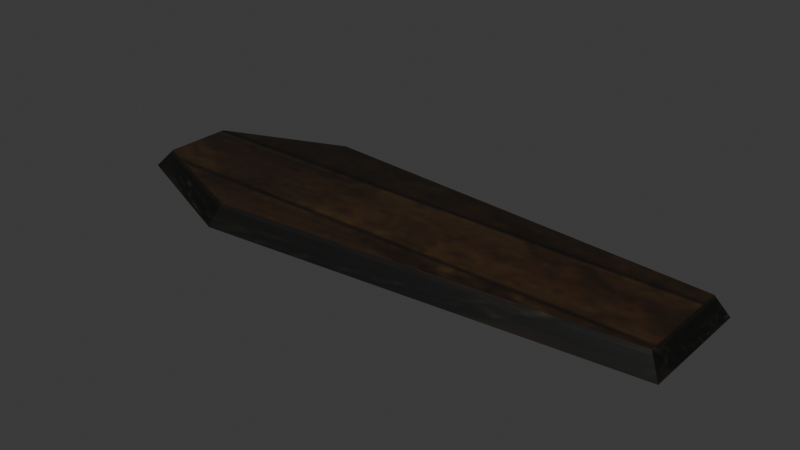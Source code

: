 # Source: source.blend  (saved by Blender 5.2.45; exported with 4.5.12 LTS)
import bpy
from mathutils import Matrix  # noqa: F401  (used for matrix-valued properties, if any)

bpy.ops.wm.read_factory_settings(use_empty=True)
scene = bpy.context.scene
scene.name = 'Object22'

# ---- collections
col_collection = bpy.data.collections.new('Collection'); scene.collection.children.link(col_collection)

# ---- images (referenced by path relative to the original .blend; pixels are not part of the script)
import os
ASSET_DIR = os.environ.get("B2B_ASSET_DIR", "")  # directory of the original .blend (textures are referenced by path, not embedded)
HERE = os.path.dirname(os.path.abspath(__file__))  # packed textures are extracted next to this script under _unpacked/

def load_image(name, relpath, width, height, colorspace="sRGB"):
    """Load a texture the original file referenced (path relative to the .blend, or extracted next to this script)."""
    p = next((c for c in (os.path.join(HERE, relpath), os.path.join(ASSET_DIR, relpath)) if relpath and os.path.exists(c)), "")
    if p:
        img = bpy.data.images.load(p, check_existing=True)
        img.name = name
    else:  # same state as the original file: an image datablock whose file is absent (Cycles renders it pink)
        img = bpy.data.images.new(name, width, height)
        img.source = "FILE"
        img.filepath = "//" + (relpath or name)
    img.colorspace_settings.name = colorspace
    return img
img_wood01_jpg = load_image('wood01.jpg', '_unpacked/wood01.1d855c19.jpg', 256, 256, 'sRGB')

# ---- materials (node trees are filled in below, after node groups)
mat_wood01_jpg = bpy.data.materials.new('wood01.jpg')
mat_wood01_jpg.diffuse_color = (0.7346, 0.743, 0.8952, 1.0)

# ---- material node trees
mat_wood01_jpg.use_nodes = True; mat_wood01_jpg.node_tree.nodes.clear()
_N = mat_wood01_jpg.node_tree.nodes; _L = mat_wood01_jpg.node_tree.links
n0 = _N.new('ShaderNodeBsdfPrincipled'); n0.name = 'Principled BSDF'; n0.location = (-200, 100)
n0.inputs[10].default_value = 0.005
n1 = _N.new('ShaderNodeOutputMaterial'); n1.name = 'Material Output'; n1.location = (200, 100)
n2 = _N.new('ShaderNodeTexImage'); n2.name = 'Image Texture'; n2.location = (-600, 100)
n2.image = img_wood01_jpg
_L.new(n0.outputs[0], n1.inputs[0])
_L.new(n2.outputs[0], n0.inputs[0])
n1.is_active_output = True

# ---- world
world_world = bpy.data.worlds.new('World'); scene.world = world_world
world_world.use_nodes = True; world_world.node_tree.nodes.clear()
_N = world_world.node_tree.nodes; _L = world_world.node_tree.links
n0 = _N.new('ShaderNodeOutputWorld'); n0.name = 'World Output'; n0.location = (200, 100)
n1 = _N.new('ShaderNodeBackground'); n1.name = 'Background'; n1.location = (-200, 100)
n1.inputs[0].default_value = (0.05088, 0.05088, 0.05088, 1.0)
_L.new(n1.outputs[0], n0.inputs[0])
n0.is_active_output = True
world_world.color = (0.05088, 0.05088, 0.05088)
world_world.sun_shadow_jitter_overblur = 0.0

# ---- meshes
me_object22 = bpy.data.meshes.new('Object22')
me_object22.from_pydata([(137.7, -23.26, 1.735), (-41.84, -39.93, 1.735), (-41.84, 42.42, 1.735), (137.7, 25.75, 1.735), (-102.1, -15.29, 1.735), (-102.1, 17.78, 1.735), (132.7, -19.62, 10.23), (132.7, 21.91, 10.23), (-40.83, 36.04, 10.23), (-40.83, -33.75, 10.23), (-93.77, 15.16, 10.23), (-93.77, -12.87, 10.23)], [], [(0, 1, 2), (2, 3, 0), (1, 4, 5), (5, 2, 1), (6, 7, 8), (8, 9, 6), (9, 8, 10), (10, 11, 9), (0, 3, 7), (7, 6, 0), (3, 2, 8), (8, 7, 3), (1, 0, 6), (6, 9, 1), (2, 5, 10), (10, 8, 2), (5, 4, 11), (11, 10, 5), (4, 1, 9), (9, 11, 4)])
me_object22.polygons.foreach_set('use_smooth', [True] * 20)
_k = set([(0, 1), (0, 3), (0, 6), (1, 4), (1, 9), (2, 3), (2, 5), (2, 8), (3, 7), (4, 5), (4, 11), (5, 10), (6, 7), (6, 9), (7, 8), (8, 10), (9, 11), (10, 11)])
me_object22.attributes.new('sharp_edge', 'BOOLEAN', 'EDGE').data.foreach_set('value', [ (min(e.vertices), max(e.vertices)) in _k for e in me_object22.edges])
_uv = me_object22.uv_layers.new(name='Float2')
_uv.uv.foreach_set('vector', [0.4839, 0.2504, 0.2114, 0.2119, 0.2114, 0.4021, 0.2114, 0.4021, 0.4839, 0.3636, 0.4839, 0.2504, 0.2114, 0.2119, 0.1199, 0.2688, 0.1199, 0.3452, 0.1199, 0.3452, 0.2114, 0.4021, 0.2114, 0.2119, 0.4762, 0.2588, 0.4762, 0.3547, 0.2129, 0.3873, 0.2129, 0.3873, 0.2129, 0.2261, 0.4762, 0.2588, 0.2129, 0.2261, 0.2129, 0.3873, 0.1326, 0.3391, 0.1326, 0.3391, 0.1326, 0.2744, 0.2129, 0.2261, 0.4508, 0.0706, 0.2113, 0.0706, 0.23, 0.1154, 0.23, 0.1154, 0.4331, 0.1154, 0.4508, 0.0706, 0.4943, 0.0705, 0.2517, 0.0706, 0.2559, 0.1179, 0.2559, 0.1179, 0.4731, 0.1179, 0.4943, 0.0705, 0.2517, 0.0706, 0.4943, 0.0705, 0.4731, 0.1179, 0.4731, 0.1179, 0.2559, 0.1179, 0.2517, 0.0706, 0.2517, 0.0706, 0.1268, 0.0706, 0.1616, 0.1179, 0.1616, 0.1179, 0.2559, 0.1179, 0.2517, 0.0706, 0.2502, 0.0705, 0.4119, 0.0705, 0.4, 0.1154, 0.4, 0.1154, 0.2631, 0.1154, 0.2502, 0.0705, 0.1268, 0.0706, 0.2517, 0.0706, 0.2559, 0.1179, 0.2559, 0.1179, 0.1616, 0.1179, 0.1268, 0.0706])
me_object22.materials.append(mat_wood01_jpg)
me_object22.update()
me_object22.normals_split_custom_set([tuple(v) for v in zip(*[iter([0.0, 0.0, -1.0, 0.0, 0.0, -1.0, 0.0, 0.0, -1.0, 0.0, 0.0, -1.0, 0.0, 0.0, -1.0, 0.0, 0.0, -1.0, 0.0, 0.0, -1.0, 0.0, 0.0, -1.0, 0.0, 0.0, -1.0, 0.0, 0.0, -1.0, 0.0, 0.0, -1.0, 0.0, 0.0, -1.0, 2.633e-09, 0.0, 1.0, 4.235e-09, 0.0, 1.0, -4.499e-09, 0.0, 1.0, -4.499e-09, 0.0, 1.0, -1.102e-09, 0.0, 1.0, 2.633e-09, 0.0, 1.0, -1.102e-09, 0.0, 1.0, -4.499e-09, 0.0, 1.0, 3.961e-09, 0.0, 1.0, 3.961e-09, 0.0, 1.0, 2.057e-08, 0.0, 1.0, -1.102e-09, 0.0, 1.0, 0.8583, 0.0, 0.5131, 0.8583, 0.0, 0.5131, 0.8583, 0.0, 0.5131, 0.8583, 0.0, 0.5131, 0.8583, 0.0, 0.5131, 0.8583, 0.0, 0.5131, 0.07379, 0.8498, 0.5219, 0.07438, 0.8014, 0.5934, 0.0738, 0.8498, 0.522, 0.0738, 0.8498, 0.522, 0.0726, 0.8918, 0.4466, 0.07379, 0.8498, 0.5219, 0.0749, -0.857, 0.5098, 0.08325, -0.8971, 0.434, 0.07491, -0.857, 0.5098, 0.07491, -0.857, 0.5098, 0.06599, -0.8106, 0.5819, 0.0749, -0.857, 0.5098, -0.3053, 0.7603, 0.5734, -0.3159, 0.7731, 0.55, -0.3053, 0.7603, 0.5734, -0.3053, 0.7603, 0.5734, -0.2945, 0.7468, 0.5963, -0.3053, 0.7603, 0.5734, -0.7124, 0.0, 0.7018, -0.7124, 0.0, 0.7018, -0.7124, 0.0, 0.7018, -0.7124, 0.0, 0.7018, -0.7124, 0.0, 0.7018, -0.7124, 0.0, 0.7018, -0.3091, -0.7704, 0.5576, -0.3071, -0.7518, 0.5835, -0.3091, -0.7704, 0.5576, -0.3091, -0.7704, 0.5576, -0.3109, -0.7883, 0.531, -0.3091, -0.7704, 0.5576])] * 3)])
arm_object22_skeleton = bpy.data.armatures.new('Object22_skeleton')  # bones are not reproduced

# ---- objects
ob_object22_skeleton = bpy.data.objects.new('Object22_skeleton', arm_object22_skeleton)
ob_object22 = bpy.data.objects.new('Object22', me_object22)

# ---- transforms, parenting, visibility, modifiers, constraints
ob_object22_skeleton.location = (0.0, 0.0, 0.0)
ob_object22_skeleton.show_in_front = True
ob_object22.parent = ob_object22_skeleton
ob_object22.location = (0.0, 0.0, 0.0)
_vg = ob_object22.vertex_groups.new(name='Object01')
_vg.add([0, 1, 2, 3, 4, 5, 6, 7, 8, 9, 10, 11], 1.0, 'REPLACE')
_m = ob_object22.modifiers.new('Armature', 'ARMATURE')
_m.object = ob_object22_skeleton

# ---- collection membership
scene.collection.objects.link(ob_object22_skeleton)
scene.collection.objects.link(ob_object22)

# ---- scene / render settings (as saved in the file)
scene.frame_start = 0; scene.frame_end = 0; scene.frame_set(0)
scene.render.engine = 'BLENDER_EEVEE_NEXT'
scene.render.bake_bias = 0.0
scene.render.bake_samples = 0
scene.render.compositor_device = 'GPU'
scene.eevee.use_volume_custom_range = False
scene.eevee.fast_gi_thickness_near = 0.1
scene.eevee.fast_gi_thickness_far = 0.0
scene.eevee.ray_tracing_options.screen_trace_thickness = 0.1
bpy.context.view_layer.update()

# ---- added for rendering (the .blend has no active camera and no usable light): camera, sun
cam_auto = bpy.data.cameras.new('AutoCamera')
cam_auto.lens = 50.0
cam_auto.sensor_width = 36.0
cam_auto.clip_end = 4120.29
ob_auto_camera = bpy.data.objects.new('AutoCamera', cam_auto)
scene.collection.objects.link(ob_auto_camera)
ob_auto_camera.location = (252.57, -280.484, 193.801)
ob_auto_camera.rotation_euler = (1.09748, -7.21219e-08, 0.694738)
scene.camera = ob_auto_camera
light_auto_sun = bpy.data.lights.new('AutoSun', 'SUN')
light_auto_sun.energy = 3.0
light_auto_sun.angle = 0.0523599
ob_auto_sun = bpy.data.objects.new('AutoSun', light_auto_sun)
scene.collection.objects.link(ob_auto_sun)
ob_auto_sun.rotation_euler = (0.872665, 0.174533, 0.523599)
bpy.context.view_layer.update()
